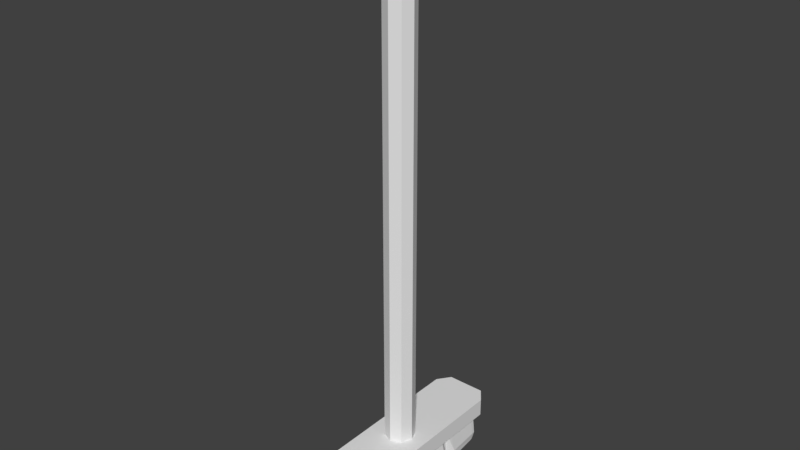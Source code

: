 # Source: broom.blend  (saved by Blender 2.79.0; exported with 4.5.12 LTS)
import bpy
from mathutils import Matrix  # noqa: F401  (used for matrix-valued properties, if any)

bpy.ops.wm.read_factory_settings(use_empty=True)
scene = bpy.context.scene
scene.name = 'Scene'

# ---- collections
col_collection_1 = bpy.data.collections.new('Collection 1'); scene.collection.children.link(col_collection_1)

# ---- materials (node trees are filled in below, after node groups)
mat_material = bpy.data.materials.new('Material')
mat_material.alpha_threshold = 0.0
mat_material.use_transparent_shadow = False
mat_material.roughness = 0.5
mat_material.line_color = (0.0, 0.0, 0.0, 1.0)

# ---- material node trees

# ---- world
world_world = bpy.data.worlds.new('World'); scene.world = world_world
world_world.color = (0.05088, 0.05088, 0.05088)
world_world.use_sun_shadow = False
world_world.sun_shadow_jitter_overblur = 0.0
world_world.cycles.sampling_method = 'MANUAL'

# ---- meshes
me_cylinder = bpy.data.meshes.new('Cylinder')
me_cylinder.from_pydata([(0.0, 0.0, -0.8832), (0.0, 0.0, 33.33), (0.0, 1.0, -0.8832), (-2.501e-09, 0.6643, 33.33), (0.7071, 0.7071, -0.8832), (0.4697, 0.4697, 33.33), (1.0, -4.371e-08, -0.8832), (0.6643, -2.653e-08, 33.33), (0.7071, -0.7071, -0.8832), (0.4697, -0.4697, 33.33), (-8.742e-08, -1.0, -0.8832), (-6.057e-08, -0.6643, 33.33), (-0.7071, -0.7071, -0.8832), (-0.4697, -0.4697, 33.33), (-1.0, 1.192e-08, -0.8832), (-0.6643, 1.042e-08, 33.33), (-0.7071, 0.7071, -0.8832), (-0.4697, 0.4697, 33.33), (0.0, 1.0, 32.79), (0.7071, 0.7071, 32.79), (1.0, -4.371e-08, 32.79), (0.7071, -0.7071, 32.79), (-8.742e-08, -1.0, 32.79), (-0.7071, -0.7071, 32.79), (-1.0, 1.192e-08, 32.79), (-0.7071, 0.7071, 32.79)], [], [(0, 2, 4), (1, 5, 3), (18, 3, 5, 19), (0, 4, 6), (1, 7, 5), (19, 5, 7, 20), (0, 6, 8), (1, 9, 7), (20, 7, 9, 21), (0, 8, 10), (1, 11, 9), (21, 9, 11, 22), (0, 10, 12), (1, 13, 11), (22, 11, 13, 23), (0, 12, 14), (1, 15, 13), (23, 13, 15, 24), (0, 14, 16), (1, 17, 15), (24, 15, 17, 25), (0, 16, 2), (1, 3, 17), (25, 17, 3, 18), (16, 25, 18, 2), (14, 24, 25, 16), (12, 23, 24, 14), (10, 22, 23, 12), (8, 21, 22, 10), (6, 20, 21, 8), (4, 19, 20, 6), (2, 18, 19, 4)])
me_cylinder.use_remesh_preserve_volume = False
me_cylinder.use_remesh_preserve_attributes = False
me_cylinder.use_mirror_vertex_groups = False
me_cylinder.update()
me_cube_001 = bpy.data.meshes.new('Cube.001')
me_cube_001.from_pydata([(-0.149, -0.7841, -0.1393), (-0.1536, -0.7615, 0.1767), (-0.197, 0.7618, -0.1393), (-0.1536, 0.7698, 0.1767), (0.1477, -0.8081, -0.1393), (0.1562, -0.7615, 0.1767), (0.1637, 0.7641, -0.1393), (0.1562, 0.7698, 0.1767), (-0.1039, 0.429, -0.1393), (-0.2156, 0.004159, -0.1393), (-0.09797, -0.4207, -0.1393), (-0.1536, -0.3787, 0.1767), (-0.1536, 0.004159, 0.1767), (-0.1536, 0.387, 0.1767), (0.218, -0.4207, -0.1393), (0.08588, 0.004159, -0.1393), (0.1334, 0.429, -0.1393), (0.1562, 0.387, 0.1767), (0.1562, 0.004159, 0.1767), (0.1562, -0.3787, 0.1767), (0.001276, 0.8345, -0.1393), (0.001276, 0.7698, 0.1767), (0.001276, -0.8341, -0.1393), (0.001276, -0.7615, 0.1767), (0.001276, 0.387, 0.1767), (0.001276, 0.004159, 0.1767), (0.001276, -0.3787, 0.1767), (0.001276, 0.429, -0.1393), (0.001276, 0.004159, -0.1393), (0.001276, -0.4207, -0.1393), (-0.1678, 0.3653, -0.1393), (-0.1536, 0.3296, 0.1767), (0.1856, 0.3653, -0.1393), (0.1562, 0.3296, 0.1767), (0.001276, 0.3653, -0.1393), (0.001276, 0.3296, 0.1767), (-0.1536, 0.4444, 0.1767), (0.1929, 0.4822, -0.1393), (-0.1678, 0.4819, -0.1393), (0.1562, 0.4444, 0.1767), (0.001276, 0.4928, -0.1393), (0.001276, 0.4444, 0.1767), (-0.1484, -0.4582, -0.1393), (0.1562, -0.417, 0.1767), (-0.1536, -0.417, 0.1767), (0.193, -0.4606, -0.1393), (0.001276, -0.417, 0.1767), (0.001276, -0.4632, -0.1393), (-0.1532, -0.3782, -0.1393), (-0.1536, -0.3404, 0.1767), (0.1897, -0.3782, -0.1393), (0.1562, -0.3404, 0.1767), (0.001276, -0.3782, -0.1393), (0.001276, -0.3404, 0.1767), (-0.1941, 0.04027, -0.1393), (0.1562, 0.0367, 0.1767), (0.001276, 0.04027, -0.1393), (0.001276, 0.0367, 0.1767), (-0.1536, 0.0367, 0.1767), (0.1343, 0.04027, -0.1393), (-0.1536, -0.0303, 0.1767), (0.1221, -0.03408, -0.1393), (-0.1926, -0.03408, -0.1393), (0.1562, -0.0303, 0.1767), (0.001276, -0.03408, -0.1393), (0.001276, -0.0303, 0.1767), (-0.1778, 0.7727, -0.1393), (-0.1304, -0.7615, 0.1767), (-0.09864, 0.429, -0.1393), (-0.1936, 0.004159, -0.1393), (-0.09364, -0.4207, -0.1393), (-0.1304, 0.7698, 0.1767), (-0.137, -0.7916, -0.1393), (-0.1304, 0.387, 0.1767), (-0.1304, 0.004159, 0.1767), (-0.1304, -0.3787, 0.1767), (-0.153, 0.3653, -0.1393), (-0.1304, 0.3296, 0.1767), (-0.153, 0.4835, -0.1393), (-0.1304, 0.4444, 0.1767), (-0.1365, -0.459, -0.1393), (-0.1304, -0.417, 0.1767), (-0.1406, -0.3782, -0.1393), (-0.1304, -0.3404, 0.1767), (-0.1753, 0.04027, -0.1393), (-0.1304, 0.0367, 0.1767), (-0.1304, -0.0303, 0.1767), (-0.1741, -0.03408, -0.1393), (0.1329, 0.7698, 0.1767), (0.1375, -0.812, -0.1393), (0.1329, 0.387, 0.1767), (0.1329, 0.004159, 0.1767), (0.1329, -0.3787, 0.1767), (0.1512, 0.7746, -0.1393), (0.1329, -0.7615, 0.1767), (0.1254, 0.429, -0.1393), (0.08502, 0.004159, -0.1393), (0.1973, -0.4207, -0.1393), (0.1329, 0.3296, 0.1767), (0.1697, 0.3653, -0.1393), (0.1329, 0.4444, 0.1767), (0.176, 0.4838, -0.1393), (0.1329, -0.417, 0.1767), (0.1761, -0.461, -0.1393), (0.1329, -0.3404, 0.1767), (0.1733, -0.3782, -0.1393), (0.1329, 0.0367, 0.1767), (0.1262, 0.04027, -0.1393), (0.1158, -0.03408, -0.1393), (0.1329, -0.0303, 0.1767), (-0.1598, -0.7888, -0.07607), (-0.1983, 0.779, -0.07607), (0.1733, 0.7808, -0.07607), (0.1605, -0.808, -0.07607), (0.149, 0.4206, -0.07607), (0.1111, 0.004159, -0.07607), (0.2168, -0.4123, -0.07607), (-0.119, -0.4123, -0.07607), (-0.2131, 0.004159, -0.07607), (-0.1237, 0.4206, -0.07607), (0.001276, -0.8288, -0.07607), (0.001276, 0.8371, -0.07607), (-0.1749, 0.3582, -0.07607), (0.1908, 0.3582, -0.07607), (0.1967, 0.4746, -0.07607), (-0.1749, 0.4744, -0.07607), (-0.1594, -0.45, -0.07607), (0.1968, -0.4519, -0.07607), (-0.1633, -0.3707, -0.07607), (0.1942, -0.3707, -0.07607), (-0.1959, 0.03956, -0.07607), (0.1498, 0.03956, -0.07607), (0.1401, -0.03332, -0.07607), (-0.1948, -0.03332, -0.07607), (-0.1683, 0.7877, -0.07607), (-0.1357, -0.7948, -0.07607), (0.1366, -0.8111, -0.07607), (0.1475, 0.7892, -0.07607), (-0.1489, -0.7788, -0.1393), (0.1562, -0.7443, 0.1767), (0.001276, -0.7443, 0.1767), (0.001276, -0.8265, -0.1393), (-0.1536, -0.7443, 0.1767), (0.1499, -0.8016, -0.1393), (-0.137, -0.7859, -0.1393), (-0.1304, -0.7443, 0.1767), (0.1329, -0.7443, 0.1767), (0.1395, -0.8054, -0.1393), (-0.1598, -0.7719, -0.07607), (0.1623, -0.7902, -0.07607), (-0.1536, 0.7373, 0.1767), (0.1666, 0.7534, -0.1393), (-0.1941, 0.7513, -0.1393), (0.1562, 0.7373, 0.1767), (0.001276, 0.8178, -0.1393), (0.001276, 0.7373, 0.1767), (-0.1304, 0.7373, 0.1767), (-0.1753, 0.7613, -0.1393), (0.1537, 0.763, -0.1393), (0.1329, 0.7373, 0.1767), (0.1757, 0.7502, -0.07607), (-0.1959, 0.7485, -0.07607)], [], [(161, 150, 3, 111), (137, 88, 7, 112), (149, 139, 5, 113), (135, 67, 1, 110), (147, 143, 4, 89), (145, 142, 1, 67), (79, 36, 13, 73), (85, 58, 12, 74), (83, 49, 11, 75), (101, 37, 16, 95), (107, 59, 15, 96), (105, 50, 14, 97), (124, 39, 17, 114), (131, 55, 18, 115), (129, 51, 19, 116), (126, 44, 11, 117), (133, 60, 12, 118), (122, 31, 13, 119), (82, 52, 29, 70), (84, 56, 28, 69), (78, 40, 27, 68), (104, 53, 26, 92), (106, 57, 25, 91), (100, 41, 24, 90), (146, 140, 23, 94), (144, 141, 22, 72), (136, 94, 23, 120), (134, 71, 21, 121), (90, 24, 35, 98), (68, 27, 34, 76), (130, 58, 31, 122), (114, 17, 33, 123), (95, 16, 32, 99), (73, 13, 31, 77), (159, 155, 41, 100), (157, 154, 40, 78), (160, 153, 39, 124), (158, 151, 37, 101), (156, 150, 36, 79), (119, 13, 36, 125), (70, 29, 47, 80), (92, 26, 46, 102), (148, 142, 44, 126), (75, 11, 44, 81), (97, 14, 45, 103), (116, 19, 43, 127), (109, 65, 53, 104), (87, 64, 52, 82), (117, 11, 49, 128), (132, 63, 51, 129), (108, 61, 50, 105), (86, 60, 49, 83), (118, 12, 58, 130), (98, 35, 57, 106), (76, 34, 56, 84), (123, 33, 55, 131), (99, 32, 59, 107), (77, 31, 58, 85), (74, 12, 60, 86), (96, 15, 61, 108), (115, 18, 63, 132), (69, 28, 64, 87), (91, 25, 65, 109), (128, 49, 60, 133), (9, 69, 87, 62), (25, 74, 86, 65), (35, 77, 85, 57), (30, 76, 84, 54), (65, 86, 83, 53), (62, 87, 82, 48), (26, 75, 81, 46), (10, 70, 80, 42), (155, 156, 79, 41), (152, 157, 78, 38), (24, 73, 77, 35), (8, 68, 76, 30), (111, 3, 71, 134), (138, 144, 72, 0), (38, 78, 68, 8), (54, 84, 69, 9), (48, 82, 70, 10), (53, 83, 75, 26), (57, 85, 74, 25), (41, 79, 73, 24), (140, 145, 67, 23), (120, 23, 67, 135), (18, 91, 109, 63), (28, 96, 108, 64), (34, 99, 107, 56), (33, 98, 106, 55), (64, 108, 105, 52), (63, 109, 104, 51), (29, 97, 103, 47), (19, 92, 102, 43), (154, 158, 101, 40), (153, 159, 100, 39), (27, 95, 99, 34), (17, 90, 98, 33), (113, 5, 94, 136), (139, 146, 94, 5), (39, 100, 90, 17), (55, 106, 91, 18), (51, 104, 92, 19), (52, 105, 97, 29), (56, 107, 96, 28), (40, 101, 95, 27), (141, 147, 89, 22), (121, 21, 88, 137), (20, 121, 137, 93), (4, 113, 136, 89), (22, 120, 135, 72), (2, 111, 134, 66), (48, 128, 133, 62), (15, 115, 132, 61), (32, 123, 131, 59), (9, 118, 130, 54), (61, 132, 129, 50), (10, 117, 128, 48), (14, 116, 127, 45), (138, 148, 126, 42), (8, 119, 125, 38), (151, 160, 124, 37), (16, 114, 123, 32), (54, 130, 122, 30), (66, 134, 121, 20), (89, 136, 120, 22), (30, 122, 119, 8), (62, 133, 118, 9), (42, 126, 117, 10), (50, 129, 116, 14), (59, 131, 115, 15), (37, 124, 114, 16), (72, 135, 110, 0), (143, 149, 113, 4), (93, 137, 112, 6), (152, 161, 111, 2), (45, 127, 149, 143), (0, 110, 148, 138), (47, 103, 147, 141), (43, 102, 146, 139), (46, 81, 145, 140), (42, 80, 144, 138), (110, 1, 142, 148), (80, 47, 141, 144), (102, 46, 140, 146), (81, 44, 142, 145), (103, 45, 143, 147), (127, 43, 139, 149), (38, 125, 161, 152), (6, 112, 160, 151), (7, 88, 159, 153), (20, 93, 158, 154), (2, 66, 157, 152), (21, 71, 156, 155), (71, 3, 150, 156), (93, 6, 151, 158), (112, 7, 153, 160), (66, 20, 154, 157), (88, 21, 155, 159), (125, 36, 150, 161)])
me_cube_001.use_remesh_preserve_volume = False
me_cube_001.use_remesh_preserve_attributes = False
me_cube_001.use_mirror_vertex_groups = False
me_cube_001.update()
me_cube = bpy.data.meshes.new('Cube')
me_cube.from_pydata([(0.6638, 1.0, -1.0), (1.0, 0.8778, -1.0), (1.0, -0.8778, -1.0), (0.6638, -1.0, -1.0), (-0.6638, -1.0, -1.0), (-1.0, -0.8778, -1.0), (-1.0, 0.8778, -1.0), (-0.6638, 1.0, -1.0), (1.0, 0.8778, 1.0), (0.6638, 1.0, 1.0), (0.6638, -1.0, 1.0), (1.0, -0.8778, 1.0), (-1.0, -0.8778, 1.0), (-0.6638, -1.0, 1.0), (-0.6638, 1.0, 1.0), (-1.0, 0.8778, 1.0)], [], [(9, 0, 7, 14), (1, 6, 7, 0), (5, 2, 3, 4), (5, 12, 15, 6), (12, 13, 10, 11), (3, 10, 13, 4), (0, 9, 8, 1), (2, 11, 10, 3), (4, 13, 12, 5), (6, 15, 14, 7), (1, 8, 11, 2), (6, 1, 2, 5), (15, 12, 11, 8), (8, 9, 14, 15)])
me_cube.materials.append(mat_material)
me_cube.use_remesh_preserve_volume = False
me_cube.use_remesh_preserve_attributes = False
me_cube.use_mirror_vertex_groups = False
me_cube.update()

# ---- objects
ob_cylinder = bpy.data.objects.new('Cylinder', me_cylinder)
ob_cube_001 = bpy.data.objects.new('Cube.001', me_cube_001)
ob_cube = bpy.data.objects.new('Cube', me_cube)

# ---- transforms, parenting, visibility, modifiers, constraints
ob_cylinder.location = (0.0, 0.0, 0.1714)
ob_cylinder.scale = (0.1219, 0.1219, 0.1219)
ob_cylinder.lineart.crease_threshold = 0.0
ob_cube_001.location = (-0.001895, -0.001568, -0.2172)
ob_cube_001.lineart.crease_threshold = 0.0
ob_cube.location = (-9.645e-09, -4.252e-08, 0.0)
ob_cube.scale = (0.2354, 0.8779, 0.07311)
ob_cube.lock_rotations_4d = False
ob_cube.empty_display_type = 'ARROWS'
ob_cube.lineart.crease_threshold = 0.0

# ---- collection membership
col_collection_1.objects.link(ob_cylinder)
col_collection_1.objects.link(ob_cube_001)
col_collection_1.objects.link(ob_cube)

# ---- scene / render settings (as saved in the file)
scene.frame_start = 1; scene.frame_end = 250; scene.frame_set(1)
scene.render.engine = 'BLENDER_EEVEE_NEXT'
scene.render.resolution_percentage = 50
scene.render.dither_intensity = 0.0
scene.cycles.use_denoising = False
scene.cycles.samples = 128
scene.cycles.sampling_pattern = 'TABULATED_SOBOL'
scene.cycles.use_adaptive_sampling = False
scene.cycles.use_light_tree = False
scene.cycles.blur_glossy = 0.0
scene.cycles.sample_clamp_indirect = 0.0
scene.view_settings.view_transform = 'Standard'
bpy.context.view_layer.update()

# ---- added for rendering (the .blend has no active camera and no usable light): camera, sun
cam_auto = bpy.data.cameras.new('AutoCamera')
cam_auto.lens = 50.0
cam_auto.sensor_width = 36.0
cam_auto.clip_end = 1000.0
ob_auto_camera = bpy.data.objects.new('AutoCamera', cam_auto)
scene.collection.objects.link(ob_auto_camera)
ob_auto_camera.location = (4.56813, -5.48176, 5.59326)
ob_auto_camera.rotation_euler = (1.09748, -7.21219e-08, 0.694738)
scene.camera = ob_auto_camera
light_auto_sun = bpy.data.lights.new('AutoSun', 'SUN')
light_auto_sun.energy = 3.0
light_auto_sun.angle = 0.0523599
ob_auto_sun = bpy.data.objects.new('AutoSun', light_auto_sun)
scene.collection.objects.link(ob_auto_sun)
ob_auto_sun.rotation_euler = (0.872665, 0.174533, 0.523599)
bpy.context.view_layer.update()
